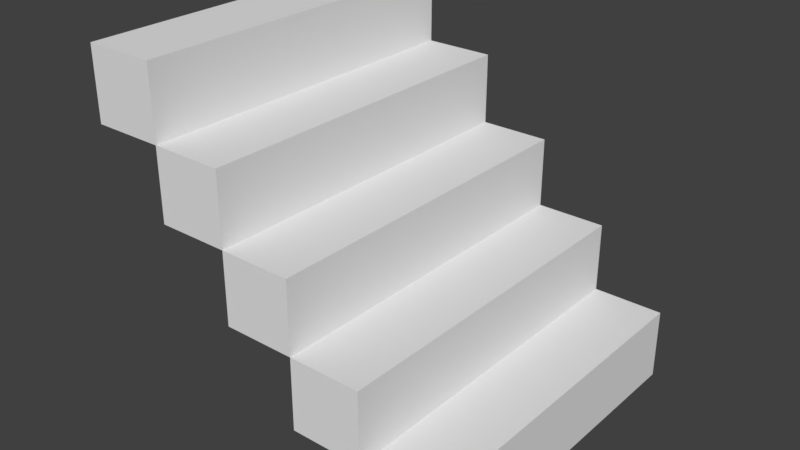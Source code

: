 # Source: roof-line.blend  (saved by Blender 2.78.0; exported with 4.5.12 LTS)
import bpy
from mathutils import Matrix  # noqa: F401  (used for matrix-valued properties, if any)

bpy.ops.wm.read_factory_settings(use_empty=True)
scene = bpy.context.scene
scene.name = 'Scene'

# ---- collections
col_collection_1 = bpy.data.collections.new('Collection 1'); scene.collection.children.link(col_collection_1)

# ---- world
world_world = bpy.data.worlds.new('World'); scene.world = world_world
world_world.color = (0.05088, 0.05088, 0.05088)
world_world.use_sun_shadow = False
world_world.sun_shadow_jitter_overblur = 0.0
world_world.cycles.sampling_method = 'MANUAL'

# ---- meshes
me_cube = bpy.data.meshes.new('Cube')
me_cube.from_pydata([(-1.0, -1.0, -1.0), (-1.0, -1.0, 1.0), (-1.0, 1.0, -1.0), (-1.0, 1.0, 1.0), (1.0, -1.0, -1.0), (1.0, -1.0, 1.0), (1.0, 1.0, -1.0), (1.0, 1.0, 1.0), (-3.0, -1.0, 1.0), (-3.0, -1.0, 3.0), (-3.0, 1.0, 1.0), (-3.0, 1.0, 3.0), (-1.0, -1.0, 1.0), (-1.0, -1.0, 3.0), (-1.0, 1.0, 1.0), (-1.0, 1.0, 3.0), (-5.0, -1.0, 3.0), (-5.0, -1.0, 5.0), (-5.0, 1.0, 3.0), (-5.0, 1.0, 5.0), (-3.0, -1.0, 3.0), (-3.0, -1.0, 5.0), (-3.0, 1.0, 3.0), (-3.0, 1.0, 5.0), (-7.0, -1.0, 5.0), (-7.0, -1.0, 7.0), (-7.0, 1.0, 5.0), (-7.0, 1.0, 7.0), (-5.0, -1.0, 5.0), (-5.0, -1.0, 7.0), (-5.0, 1.0, 5.0), (-5.0, 1.0, 7.0), (-9.0, -1.0, 7.0), (-9.0, -1.0, 9.0), (-9.0, 1.0, 7.0), (-9.0, 1.0, 9.0), (-7.0, -1.0, 7.0), (-7.0, -1.0, 9.0), (-7.0, 1.0, 7.0), (-7.0, 1.0, 9.0)], [], [(0, 1, 3, 2), (2, 3, 7, 6), (6, 7, 5, 4), (4, 5, 1, 0), (2, 6, 4, 0), (7, 3, 1, 5), (8, 9, 11, 10), (10, 11, 15, 14), (14, 15, 13, 12), (12, 13, 9, 8), (10, 14, 12, 8), (15, 11, 9, 13), (16, 17, 19, 18), (18, 19, 23, 22), (22, 23, 21, 20), (20, 21, 17, 16), (18, 22, 20, 16), (23, 19, 17, 21), (24, 25, 27, 26), (26, 27, 31, 30), (30, 31, 29, 28), (28, 29, 25, 24), (26, 30, 28, 24), (31, 27, 25, 29), (32, 33, 35, 34), (34, 35, 39, 38), (38, 39, 37, 36), (36, 37, 33, 32), (34, 38, 36, 32), (39, 35, 33, 37)])
_uv = me_cube.uv_layers.new(name='UVMap')
_uv.uv.foreach_set('vector', [0.3333, 0.6667, 0.1667, 0.6667, 0.1667, 0.5, 0.3333, 0.5, 0.5, 0.3333, 0.3333, 0.3333, 0.3333, 0.1667, 0.5, 0.1667, 0.9999, 9.998e-05, 0.9999, 0.3749, 0.0001, 0.3749, 9.998e-05, 9.998e-05, 0.3333, 0.5, 0.3333, 0.3333, 0.5, 0.3333, 0.5, 0.5, 1.0, 0.1667, 0.8333, 0.1667, 0.8333, 1.49e-08, 1.0, 0.0, -0.03115, 0.4765, -0.03115, 0.1017, 0.9686, 0.1017, 0.9686, 0.4765, 0.6667, 0.3333, 0.5, 0.3333, 0.5, 0.1667, 0.6667, 0.1667, 0.3333, 0.3333, 0.1667, 0.3333, 0.1667, 0.1667, 0.3333, 0.1667, 0.9999, 9.998e-05, 0.9999, 0.3749, 0.0001001, 0.3749, 9.998e-05, 0.0001, 0.5, 0.1667, 0.5, 1.987e-08, 0.6667, 0.0, 0.6667, 0.1667, 1.0, 0.3333, 1.0, 0.5, 0.8333, 0.5, 0.8333, 0.3333, -0.03115, 0.4921, -0.03115, 0.1173, 0.9686, 0.1173, 0.9686, 0.4921, 0.6667, 0.8333, 0.5, 0.8333, 0.5, 0.6667, 0.6667, 0.6667, 0.1667, 0.5, 0.1667, 0.3333, 0.3333, 0.3333, 0.3333, 0.5, 0.9999, 9.998e-05, 0.9999, 0.3749, 0.0001001, 0.3749, 9.998e-05, 0.0001001, 0.5, 0.5, 0.5, 0.3333, 0.6667, 0.3333, 0.6667, 0.5, 0.6667, 0.8333, 0.6667, 0.6667, 0.8333, 0.6667, 0.8333, 0.8333, -0.03896, 0.4921, -0.03896, 0.1173, 0.9608, 0.1173, 0.9608, 0.4921, 0.1667, 0.5, 0.0, 0.5, 0.0, 0.3333, 0.1667, 0.3333, 0.1667, 0.0, 0.1667, 0.1667, 0.0, 0.1667, 0.0, 7.947e-08, 0.9999, 9.998e-05, 0.9999, 0.3749, 0.0001002, 0.3749, 9.998e-05, 0.0001002, 0.0, 0.6667, 0.0, 0.5, 0.1667, 0.5, 0.1667, 0.6667, 0.3333, 0.6667, 0.3333, 0.5, 0.5, 0.5, 0.5, 0.6667, -0.03115, 0.4921, -0.03115, 0.1173, 0.9686, 0.1173, 0.9686, 0.4921, 0.3333, 0.8333, 0.1667, 0.8333, 0.1667, 0.6667, 0.3333, 0.6667, 0.1667, 1.0, 0.0, 1.0, 0.0, 0.8333, 0.1667, 0.8333, 0.9999, 9.998e-05, 0.9999, 0.3749, 0.0001002, 0.3749, 9.998e-05, 0.0001002, 0.1667, 1.0, 0.1667, 0.8333, 0.3333, 0.8333, 0.3333, 1.0, 0.3333, 0.6667, 0.5, 0.6667, 0.5, 0.8333, 0.3333, 0.8333, -0.03115, 0.4765, -0.03115, 0.1017, 0.9686, 0.1017, 0.9686, 0.4765])
me_cube.use_remesh_preserve_volume = False
me_cube.use_remesh_preserve_attributes = False
me_cube.use_mirror_vertex_groups = False
me_cube.update()

# ---- objects
ob_cube = bpy.data.objects.new('Cube', me_cube)

# ---- transforms, parenting, visibility, modifiers, constraints
ob_cube.location = (0.8, 0.0, 0.2)
ob_cube.scale = (0.2, 1.0, 0.2)
ob_cube.lineart.crease_threshold = 0.0

# ---- collection membership
col_collection_1.objects.link(ob_cube)

# ---- scene / render settings (as saved in the file)
scene.frame_start = 1; scene.frame_end = 250; scene.frame_set(1)
scene.render.engine = 'BLENDER_EEVEE_NEXT'
scene.render.resolution_percentage = 50
scene.render.dither_intensity = 0.0
scene.cycles.use_denoising = False
scene.cycles.samples = 128
scene.cycles.sampling_pattern = 'TABULATED_SOBOL'
scene.cycles.light_sampling_threshold = 0.0
scene.cycles.use_adaptive_sampling = False
scene.cycles.use_light_tree = False
scene.cycles.blur_glossy = 0.0
scene.cycles.sample_clamp_indirect = 0.0
scene.view_settings.view_transform = 'Standard'
bpy.context.view_layer.update()

# ---- added for rendering (the .blend has no active camera and no usable light): camera, sun
cam_auto = bpy.data.cameras.new('AutoCamera')
cam_auto.lens = 50.0
cam_auto.sensor_width = 36.0
cam_auto.clip_end = 1000.0
ob_auto_camera = bpy.data.objects.new('AutoCamera', cam_auto)
scene.collection.objects.link(ob_auto_camera)
ob_auto_camera.location = (3.20507, -3.84609, 3.56406)
ob_auto_camera.rotation_euler = (1.09748, -7.21219e-08, 0.694738)
scene.camera = ob_auto_camera
light_auto_sun = bpy.data.lights.new('AutoSun', 'SUN')
light_auto_sun.energy = 3.0
light_auto_sun.angle = 0.0523599
ob_auto_sun = bpy.data.objects.new('AutoSun', light_auto_sun)
scene.collection.objects.link(ob_auto_sun)
ob_auto_sun.rotation_euler = (0.872665, 0.174533, 0.523599)
bpy.context.view_layer.update()
